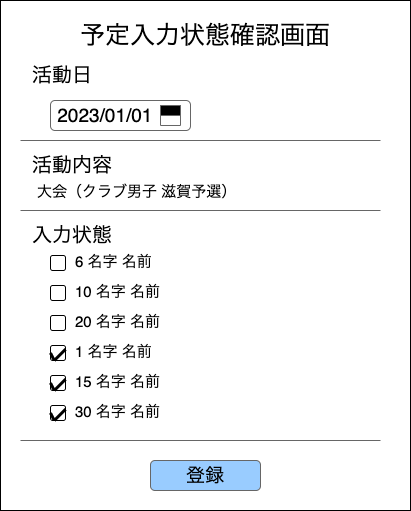

The diagram above was exported from draw.io. Its source (the exported page's mxGraphModel, read from the mxfile embedded in the PNG):
<mxGraphModel dx="635" dy="852" grid="1" gridSize="10" guides="1" tooltips="1" connect="1" arrows="1" fold="1" page="1" pageScale="1" pageWidth="827" pageHeight="1169" background="#ffffff" math="0" shadow="0">
  <root>
    <mxCell id="0" />
    <mxCell id="1" parent="0" />
    <mxCell id="56" value="" style="whiteSpace=wrap;html=1;strokeColor=#000000;fontSize=15;fontColor=#000000;fillColor=#FFFFFF;" parent="1" vertex="1">
      <mxGeometry width="410" height="510" as="geometry" />
    </mxCell>
    <mxCell id="2" value="&lt;font color=&quot;#000000&quot; style=&quot;font-size: 25px;&quot;&gt;予定入力状態確認画面&lt;/font&gt;" style="text;html=1;strokeColor=none;fillColor=none;align=center;verticalAlign=middle;whiteSpace=wrap;rounded=0;fontSize=25;" parent="1" vertex="1">
      <mxGeometry x="30" y="20" width="350" height="30" as="geometry" />
    </mxCell>
    <mxCell id="4" value="&lt;font color=&quot;#000000&quot;&gt;活動日&lt;/font&gt;" style="text;html=1;strokeColor=none;fillColor=none;align=left;verticalAlign=middle;whiteSpace=wrap;rounded=0;fontSize=20;" parent="1" vertex="1">
      <mxGeometry x="30" y="60" width="180" height="30" as="geometry" />
    </mxCell>
    <mxCell id="5" value="&lt;font color=&quot;#000000&quot;&gt;入力状態&lt;/font&gt;" style="text;html=1;strokeColor=none;fillColor=none;align=left;verticalAlign=middle;whiteSpace=wrap;rounded=0;fontSize=20;" parent="1" vertex="1">
      <mxGeometry x="30" y="220" width="180" height="30" as="geometry" />
    </mxCell>
    <mxCell id="8" value="" style="endArrow=none;html=1;fontSize=25;fontColor=#000000;strokeColor=#666666;" parent="1" edge="1">
      <mxGeometry width="50" height="50" relative="1" as="geometry">
        <mxPoint x="20" y="140" as="sourcePoint" />
        <mxPoint x="380" y="140" as="targetPoint" />
      </mxGeometry>
    </mxCell>
    <mxCell id="36" value="" style="endArrow=none;html=1;fontSize=25;fontColor=#000000;strokeColor=#666666;" parent="1" edge="1">
      <mxGeometry width="50" height="50" relative="1" as="geometry">
        <mxPoint x="20" y="210" as="sourcePoint" />
        <mxPoint x="380" y="210" as="targetPoint" />
      </mxGeometry>
    </mxCell>
    <mxCell id="54" value="登録" style="rounded=1;whiteSpace=wrap;html=1;fontSize=19;fontColor=#000000;fillColor=#99CCFF;strokeColor=#666666;align=center;" parent="1" vertex="1">
      <mxGeometry x="150" y="460" width="110" height="30" as="geometry" />
    </mxCell>
    <mxCell id="61" value="&lt;font color=&quot;#000000&quot;&gt;&lt;span style=&quot;font-size: 15px;&quot;&gt;6 名字 名前&lt;/span&gt;&lt;/font&gt;" style="text;html=1;strokeColor=none;fillColor=none;align=left;verticalAlign=middle;whiteSpace=wrap;rounded=0;fontSize=20;" parent="1" vertex="1">
      <mxGeometry x="72.5" y="250" width="95" height="20" as="geometry" />
    </mxCell>
    <mxCell id="72" value="" style="group" vertex="1" connectable="0" parent="1">
      <mxGeometry x="50" y="100" width="140" height="30" as="geometry" />
    </mxCell>
    <mxCell id="73" value="&amp;nbsp;2023/01/01" style="rounded=1;whiteSpace=wrap;html=1;fontSize=19;fontColor=#000000;fillColor=#FFFFFF;strokeColor=#666666;align=left;" vertex="1" parent="72">
      <mxGeometry width="140" height="30" as="geometry" />
    </mxCell>
    <mxCell id="74" value="" style="swimlane;fontStyle=0;childLayout=stackLayout;horizontal=1;startSize=10;horizontalStack=0;resizeParent=1;resizeParentMax=0;resizeLast=0;collapsible=1;marginBottom=0;whiteSpace=wrap;html=1;strokeColor=#666666;fontSize=19;fontColor=#000000;fillColor=#000000;" vertex="1" parent="72">
      <mxGeometry x="110" y="5" width="20" height="20" as="geometry" />
    </mxCell>
    <mxCell id="77" value="" style="rounded=1;whiteSpace=wrap;html=1;fillColor=#FFFFFF;strokeColor=#000000;" vertex="1" parent="1">
      <mxGeometry x="50" y="255" width="15" height="15" as="geometry" />
    </mxCell>
    <mxCell id="79" value="&lt;font color=&quot;#000000&quot;&gt;&lt;span style=&quot;font-size: 15px;&quot;&gt;10 名字 名前&lt;/span&gt;&lt;/font&gt;" style="text;html=1;strokeColor=none;fillColor=none;align=left;verticalAlign=middle;whiteSpace=wrap;rounded=0;fontSize=20;" vertex="1" parent="1">
      <mxGeometry x="72.5" y="280" width="95" height="20" as="geometry" />
    </mxCell>
    <mxCell id="80" value="" style="rounded=1;whiteSpace=wrap;html=1;fillColor=#FFFFFF;strokeColor=#000000;" vertex="1" parent="1">
      <mxGeometry x="50" y="285" width="15" height="15" as="geometry" />
    </mxCell>
    <mxCell id="81" value="&lt;font color=&quot;#000000&quot;&gt;&lt;span style=&quot;font-size: 15px;&quot;&gt;1 名字 名前&lt;/span&gt;&lt;/font&gt;" style="text;html=1;strokeColor=none;fillColor=none;align=left;verticalAlign=middle;whiteSpace=wrap;rounded=0;fontSize=20;" vertex="1" parent="1">
      <mxGeometry x="72.5" y="340" width="95" height="20" as="geometry" />
    </mxCell>
    <mxCell id="84" value="&lt;font color=&quot;#000000&quot;&gt;&lt;span style=&quot;font-size: 15px;&quot;&gt;20 名字 名前&lt;/span&gt;&lt;/font&gt;" style="text;html=1;strokeColor=none;fillColor=none;align=left;verticalAlign=middle;whiteSpace=wrap;rounded=0;fontSize=20;" vertex="1" parent="1">
      <mxGeometry x="72.5" y="310" width="95" height="20" as="geometry" />
    </mxCell>
    <mxCell id="85" value="" style="rounded=1;whiteSpace=wrap;html=1;fillColor=#FFFFFF;strokeColor=#000000;" vertex="1" parent="1">
      <mxGeometry x="50" y="315" width="15" height="15" as="geometry" />
    </mxCell>
    <mxCell id="86" value="&lt;font color=&quot;#000000&quot;&gt;&lt;span style=&quot;font-size: 15px;&quot;&gt;15 名字 名前&lt;/span&gt;&lt;/font&gt;" style="text;html=1;strokeColor=none;fillColor=none;align=left;verticalAlign=middle;whiteSpace=wrap;rounded=0;fontSize=20;" vertex="1" parent="1">
      <mxGeometry x="72.5" y="370" width="95" height="20" as="geometry" />
    </mxCell>
    <mxCell id="88" value="&lt;font color=&quot;#000000&quot;&gt;&lt;span style=&quot;font-size: 15px;&quot;&gt;30 名字 名前&lt;/span&gt;&lt;/font&gt;" style="text;html=1;strokeColor=none;fillColor=none;align=left;verticalAlign=middle;whiteSpace=wrap;rounded=0;fontSize=20;" vertex="1" parent="1">
      <mxGeometry x="72.5" y="400" width="95" height="20" as="geometry" />
    </mxCell>
    <mxCell id="97" value="" style="group" vertex="1" connectable="0" parent="1">
      <mxGeometry x="50" y="345" width="15" height="15" as="geometry" />
    </mxCell>
    <mxCell id="82" value="" style="rounded=1;whiteSpace=wrap;html=1;fillColor=#FFFFFF;strokeColor=#000000;" vertex="1" parent="97">
      <mxGeometry width="15" height="15" as="geometry" />
    </mxCell>
    <mxCell id="93" value="" style="endArrow=none;html=1;rounded=0;strokeColor=#000000;strokeWidth=3;startSize=6;targetPerimeterSpacing=0;exitX=0;exitY=0.5;exitDx=0;exitDy=0;entryX=0.25;entryY=1;entryDx=0;entryDy=0;" edge="1" parent="97" source="82" target="82">
      <mxGeometry width="50" height="50" relative="1" as="geometry">
        <mxPoint x="-10" y="45" as="sourcePoint" />
        <mxPoint x="40" y="-5" as="targetPoint" />
      </mxGeometry>
    </mxCell>
    <mxCell id="94" value="" style="endArrow=none;html=1;rounded=0;strokeColor=#000000;strokeWidth=3;startSize=6;targetPerimeterSpacing=0;exitX=0.25;exitY=1;exitDx=0;exitDy=0;entryX=1;entryY=0.25;entryDx=0;entryDy=0;" edge="1" parent="97" source="82" target="82">
      <mxGeometry width="50" height="50" relative="1" as="geometry">
        <mxPoint x="10.000000000000014" y="17.5" as="sourcePoint" />
        <mxPoint x="13.750000000000014" y="25" as="targetPoint" />
      </mxGeometry>
    </mxCell>
    <mxCell id="99" value="" style="group" vertex="1" connectable="0" parent="1">
      <mxGeometry x="50" y="375" width="15" height="15" as="geometry" />
    </mxCell>
    <mxCell id="100" value="" style="rounded=1;whiteSpace=wrap;html=1;fillColor=#FFFFFF;strokeColor=#000000;" vertex="1" parent="99">
      <mxGeometry width="15" height="15" as="geometry" />
    </mxCell>
    <mxCell id="101" value="" style="endArrow=none;html=1;rounded=0;strokeColor=#000000;strokeWidth=3;startSize=6;targetPerimeterSpacing=0;exitX=0;exitY=0.5;exitDx=0;exitDy=0;entryX=0.25;entryY=1;entryDx=0;entryDy=0;" edge="1" parent="99" source="100" target="100">
      <mxGeometry width="50" height="50" relative="1" as="geometry">
        <mxPoint x="-10" y="45" as="sourcePoint" />
        <mxPoint x="40" y="-5" as="targetPoint" />
      </mxGeometry>
    </mxCell>
    <mxCell id="102" value="" style="endArrow=none;html=1;rounded=0;strokeColor=#000000;strokeWidth=3;startSize=6;targetPerimeterSpacing=0;exitX=0.25;exitY=1;exitDx=0;exitDy=0;entryX=1;entryY=0.25;entryDx=0;entryDy=0;" edge="1" parent="99" source="100" target="100">
      <mxGeometry width="50" height="50" relative="1" as="geometry">
        <mxPoint x="10.000000000000014" y="17.5" as="sourcePoint" />
        <mxPoint x="13.750000000000014" y="25" as="targetPoint" />
      </mxGeometry>
    </mxCell>
    <mxCell id="103" value="" style="group" vertex="1" connectable="0" parent="1">
      <mxGeometry x="50" y="405" width="15" height="15" as="geometry" />
    </mxCell>
    <mxCell id="104" value="" style="rounded=1;whiteSpace=wrap;html=1;fillColor=#FFFFFF;strokeColor=#000000;" vertex="1" parent="103">
      <mxGeometry width="15" height="15" as="geometry" />
    </mxCell>
    <mxCell id="105" value="" style="endArrow=none;html=1;rounded=0;strokeColor=#000000;strokeWidth=3;startSize=6;targetPerimeterSpacing=0;exitX=0;exitY=0.5;exitDx=0;exitDy=0;entryX=0.25;entryY=1;entryDx=0;entryDy=0;" edge="1" parent="103" source="104" target="104">
      <mxGeometry width="50" height="50" relative="1" as="geometry">
        <mxPoint x="-10" y="45" as="sourcePoint" />
        <mxPoint x="40" y="-5" as="targetPoint" />
      </mxGeometry>
    </mxCell>
    <mxCell id="106" value="" style="endArrow=none;html=1;rounded=0;strokeColor=#000000;strokeWidth=3;startSize=6;targetPerimeterSpacing=0;exitX=0.25;exitY=1;exitDx=0;exitDy=0;entryX=1;entryY=0.25;entryDx=0;entryDy=0;" edge="1" parent="103" source="104" target="104">
      <mxGeometry width="50" height="50" relative="1" as="geometry">
        <mxPoint x="10.000000000000014" y="17.5" as="sourcePoint" />
        <mxPoint x="13.750000000000014" y="25" as="targetPoint" />
      </mxGeometry>
    </mxCell>
    <mxCell id="107" value="&lt;font color=&quot;#000000&quot;&gt;活動内容&lt;/font&gt;" style="text;html=1;strokeColor=none;fillColor=none;align=left;verticalAlign=middle;whiteSpace=wrap;rounded=0;fontSize=20;" vertex="1" parent="1">
      <mxGeometry x="30" y="150" width="180" height="30" as="geometry" />
    </mxCell>
    <mxCell id="108" value="&lt;font color=&quot;#000000&quot;&gt;&lt;span style=&quot;font-size: 15px;&quot;&gt;大会（クラブ男子 滋賀予選）&lt;/span&gt;&lt;/font&gt;" style="text;html=1;strokeColor=none;fillColor=none;align=left;verticalAlign=middle;whiteSpace=wrap;rounded=0;fontSize=20;" vertex="1" parent="1">
      <mxGeometry x="35" y="180" width="205" height="20" as="geometry" />
    </mxCell>
    <mxCell id="109" value="" style="endArrow=none;html=1;fontSize=25;fontColor=#000000;strokeColor=#666666;" edge="1" parent="1">
      <mxGeometry width="50" height="50" relative="1" as="geometry">
        <mxPoint x="20" y="440" as="sourcePoint" />
        <mxPoint x="380" y="440" as="targetPoint" />
      </mxGeometry>
    </mxCell>
  </root>
</mxGraphModel>